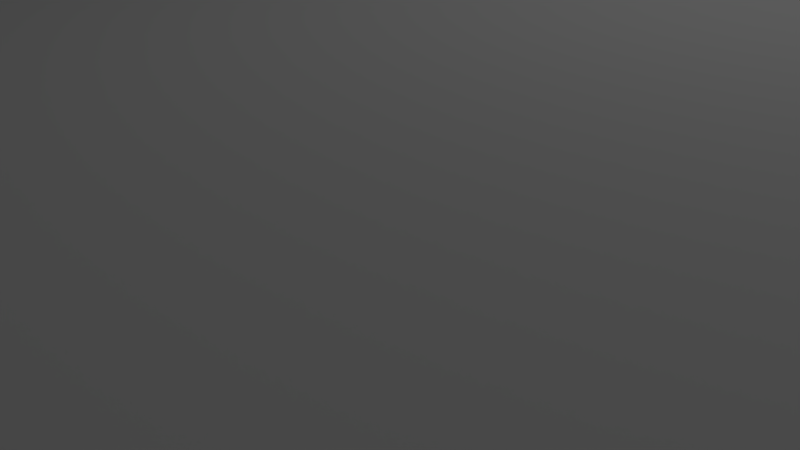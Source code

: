 # Source: bDiving.blend  (saved by Blender 2.76.0; exported with 4.5.12 LTS)
import bpy
from mathutils import Matrix  # noqa: F401  (used for matrix-valued properties, if any)

bpy.ops.wm.read_factory_settings(use_empty=True)
scene = bpy.context.scene
scene.name = 'Scene'

# ---- collections
col_collection_1 = bpy.data.collections.new('Collection 1'); scene.collection.children.link(col_collection_1)
col_collection_3 = bpy.data.collections.new('Collection 3'); scene.collection.children.link(col_collection_3)

# ---- world
world_world = bpy.data.worlds.new('World'); scene.world = world_world
world_world.color = (0.05088, 0.05088, 0.05088)
world_world.use_sun_shadow = False
world_world.sun_shadow_jitter_overblur = 0.0
world_world.cycles.sampling_method = 'MANUAL'
world_world.cycles.sample_map_resolution = 256

# ---- cameras
cam_camera = bpy.data.cameras.new('Camera')
cam_camera.clip_end = 100.0
cam_camera.lens = 35.0
cam_camera.sensor_width = 32.0
cam_camera.sensor_height = 18.0
cam_camera.ortho_scale = 7.314
cam_camera.dof.focus_distance = 0.0
cam_camera.dof.aperture_fstop = 128.0

# ---- lights
light_lamp = bpy.data.lights.new('Lamp', 'POINT')
light_lamp.transmission_factor = 0.0
light_lamp.cutoff_distance = 30.0
light_lamp.energy = 100.0
light_lamp.shadow_buffer_clip_start = 1.001
light_lamp.shadow_soft_size = 0.1
light_lamp.shadow_maximum_resolution = 0.006
light_lamp.use_absolute_resolution = True
light_lamp.cycles.use_multiple_importance_sampling = False

# ---- meshes
me_icosphere = bpy.data.meshes.new('Icosphere')
me_icosphere.from_pydata([(0.0, 0.0, -1.0), (0.7236, -0.5257, -0.4472), (-0.2764, -0.8506, -0.4472), (-0.8944, 0.0, -0.4472), (-0.2764, 0.8506, -0.4472), (0.7236, 0.5257, -0.4472), (0.2764, -0.8506, 0.4472), (-0.7236, -0.5257, 0.4472), (-0.7236, 0.5257, 0.4472), (0.2764, 0.8506, 0.4472), (0.8944, 0.0, 0.4472), (0.0, 0.0, 1.0), (-0.1625, -0.5, -0.8507), (0.4253, -0.309, -0.8507), (0.2629, -0.809, -0.5257), (0.8506, 0.0, -0.5257), (0.4253, 0.309, -0.8507), (-0.5257, 0.0, -0.8507), (-0.6882, -0.5, -0.5257), (-0.1625, 0.5, -0.8507), (-0.6882, 0.5, -0.5257), (0.2629, 0.809, -0.5257), (0.9511, -0.309, 0.0), (0.9511, 0.309, 0.0), (0.0, -1.0, 0.0), (0.5878, -0.809, 0.0), (-0.9511, -0.309, 0.0), (-0.5878, -0.809, 0.0), (-0.5878, 0.809, 0.0), (-0.9511, 0.309, 0.0), (0.5878, 0.809, 0.0), (0.0, 1.0, 0.0), (0.6882, -0.5, 0.5257), (-0.2629, -0.809, 0.5257), (-0.8506, 0.0, 0.5257), (-0.2629, 0.809, 0.5257), (0.6882, 0.5, 0.5257), (0.1625, -0.5, 0.8507), (0.5257, 0.0, 0.8507), (-0.4253, -0.309, 0.8507), (-0.4253, 0.309, 0.8507), (0.1625, 0.5, 0.8507)], [], [(0, 13, 12), (1, 13, 15), (0, 12, 17), (0, 17, 19), (0, 19, 16), (1, 15, 22), (2, 14, 24), (3, 18, 26), (4, 20, 28), (5, 21, 30), (1, 22, 25), (2, 24, 27), (3, 26, 29), (4, 28, 31), (5, 30, 23), (6, 32, 37), (7, 33, 39), (8, 34, 40), (9, 35, 41), (10, 36, 38), (38, 41, 11), (38, 36, 41), (36, 9, 41), (41, 40, 11), (41, 35, 40), (35, 8, 40), (40, 39, 11), (40, 34, 39), (34, 7, 39), (39, 37, 11), (39, 33, 37), (33, 6, 37), (37, 38, 11), (37, 32, 38), (32, 10, 38), (23, 36, 10), (23, 30, 36), (30, 9, 36), (31, 35, 9), (31, 28, 35), (28, 8, 35), (29, 34, 8), (29, 26, 34), (26, 7, 34), (27, 33, 7), (27, 24, 33), (24, 6, 33), (25, 32, 6), (25, 22, 32), (22, 10, 32), (30, 31, 9), (30, 21, 31), (21, 4, 31), (28, 29, 8), (28, 20, 29), (20, 3, 29), (26, 27, 7), (26, 18, 27), (18, 2, 27), (24, 25, 6), (24, 14, 25), (14, 1, 25), (22, 23, 10), (22, 15, 23), (15, 5, 23), (16, 21, 5), (16, 19, 21), (19, 4, 21), (19, 20, 4), (19, 17, 20), (17, 3, 20), (17, 18, 3), (17, 12, 18), (12, 2, 18), (15, 16, 5), (15, 13, 16), (13, 0, 16), (12, 14, 2), (12, 13, 14), (13, 1, 14)])
me_icosphere.use_remesh_preserve_volume = False
me_icosphere.use_remesh_preserve_attributes = False
me_icosphere.use_mirror_vertex_groups = False
me_icosphere.update()
me_plane = bpy.data.meshes.new('Plane')
me_plane.from_pydata([(-1.0, -1.0, 0.0), (1.0, -1.0, 0.0), (-1.0, 1.0, 0.0), (1.0, 1.0, 0.0)], [], [(0, 1, 3, 2)])
me_plane.use_remesh_preserve_volume = False
me_plane.use_remesh_preserve_attributes = False
me_plane.use_mirror_vertex_groups = False
me_plane.update()

# ---- objects
ob_player = bpy.data.objects.new('Player', me_icosphere)
ob_camera = bpy.data.objects.new('Camera', cam_camera)
ob_water = bpy.data.objects.new('Water', me_plane)
ob_lamp = bpy.data.objects.new('Lamp', light_lamp)
ob_worldconfig = bpy.data.objects.new('WorldConfig', None)

# ---- transforms, parenting, visibility, modifiers, constraints
ob_player.location = (7.481, -6.508, 2.099)
ob_player.lineart.crease_threshold = 0.0
ob_camera.parent = ob_player
ob_camera.matrix_parent_inverse = Matrix(((1.0, 0.0, 0.0, -7.481), (0.0, 1.0, 0.0, 6.508), (0.0, 0.0, 1.0, -5.344), (0.0, 0.0, 0.0, 1.0)))
ob_camera.location = (6.416, -5.431, 4.758)
ob_camera.rotation_euler = (1.109, 0.01082, 0.8149)
ob_camera.lock_rotations_4d = False
ob_camera.empty_display_type = 'ARROWS'
ob_camera.color = (0.0, 0.0, 0.0, 0.0)
ob_camera.display_type = 'WIRE'
ob_camera.lineart.crease_threshold = 0.0
ob_water.location = (1.029, -0.3023, 0.2145)
ob_water.scale = (9.873, 9.873, 9.873)
ob_water.lineart.crease_threshold = 0.0
ob_lamp.location = (4.076, 1.005, 5.904)
ob_lamp.rotation_euler = (0.6503, 0.05522, 1.866)
ob_lamp.lock_rotations_4d = False
ob_lamp.empty_display_type = 'ARROWS'
ob_lamp.color = (0.0, 0.0, 0.0, 0.0)
ob_lamp.lineart.crease_threshold = 0.0
ob_worldconfig.location = (9.466, -0.01259, 5.888)
ob_worldconfig.empty_display_type = 'SPHERE'
ob_worldconfig.empty_image_offset = (0.0, 0.0)
ob_worldconfig.lineart.crease_threshold = 0.0

# ---- collection membership
col_collection_1.objects.link(ob_player)
col_collection_1.objects.link(ob_camera)
col_collection_1.objects.link(ob_water)
col_collection_1.objects.link(ob_lamp)
col_collection_3.objects.link(ob_worldconfig)

# ---- scene / render settings (as saved in the file)
scene.camera = ob_camera
scene.frame_start = 1; scene.frame_end = 250; scene.frame_set(1)
scene.render.engine = 'BLENDER_EEVEE_NEXT'
scene.render.resolution_percentage = 50
scene.render.dither_intensity = 0.0
scene.cycles.use_denoising = False
scene.cycles.samples = 10
scene.cycles.sampling_pattern = 'TABULATED_SOBOL'
scene.cycles.light_sampling_threshold = 0.0
scene.cycles.use_adaptive_sampling = False
scene.cycles.use_light_tree = False
scene.cycles.blur_glossy = 0.0
scene.cycles.pixel_filter_type = 'GAUSSIAN'
scene.cycles.sample_clamp_indirect = 0.0
scene.view_settings.view_transform = 'Standard'
bpy.context.view_layer.update()
